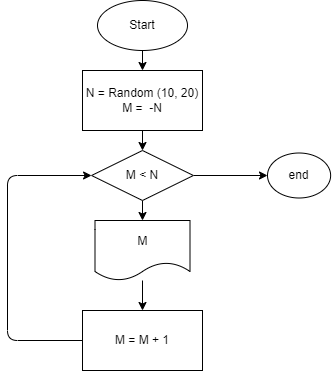

The diagram above was exported from draw.io. Its source (the exported page's mxGraphModel, read from the mxfile embedded in the PNG):
<mxGraphModel dx="446" dy="116" grid="1" gridSize="10" guides="1" tooltips="1" connect="1" arrows="1" fold="1" page="1" pageScale="1" pageWidth="827" pageHeight="1169" background="none" math="0" shadow="0">
  <root>
    <mxCell id="0" />
    <mxCell id="1" parent="0" />
    <mxCell id="4" value="" style="edgeStyle=none;html=1;" parent="1" source="2" target="3" edge="1">
      <mxGeometry relative="1" as="geometry" />
    </mxCell>
    <mxCell id="2" value="Start" style="ellipse;whiteSpace=wrap;html=1;" parent="1" vertex="1">
      <mxGeometry x="230" width="90" height="50" as="geometry" />
    </mxCell>
    <mxCell id="6" value="" style="edgeStyle=none;html=1;" parent="1" source="3" target="5" edge="1">
      <mxGeometry relative="1" as="geometry" />
    </mxCell>
    <mxCell id="3" value="N = Random (10, 20)&lt;br&gt;M =&amp;nbsp; -N" style="whiteSpace=wrap;html=1;" parent="1" vertex="1">
      <mxGeometry x="215" y="70" width="120" height="60" as="geometry" />
    </mxCell>
    <mxCell id="8" style="edgeStyle=none;html=1;entryX=0.5;entryY=0;entryDx=0;entryDy=0;" parent="1" source="5" target="7" edge="1">
      <mxGeometry relative="1" as="geometry" />
    </mxCell>
    <mxCell id="13" value="" style="edgeStyle=none;html=1;" parent="1" source="5" target="12" edge="1">
      <mxGeometry relative="1" as="geometry" />
    </mxCell>
    <mxCell id="5" value="M &amp;lt; N" style="rhombus;whiteSpace=wrap;html=1;" parent="1" vertex="1">
      <mxGeometry x="224.06" y="150" width="101.87" height="50" as="geometry" />
    </mxCell>
    <mxCell id="10" value="" style="edgeStyle=none;html=1;" parent="1" source="7" target="9" edge="1">
      <mxGeometry relative="1" as="geometry" />
    </mxCell>
    <mxCell id="7" value="M" style="shape=document;whiteSpace=wrap;html=1;boundedLbl=1;" parent="1" vertex="1">
      <mxGeometry x="227.5" y="220" width="95" height="60" as="geometry" />
    </mxCell>
    <mxCell id="11" style="edgeStyle=none;html=1;entryX=0;entryY=0.5;entryDx=0;entryDy=0;exitX=0;exitY=0.5;exitDx=0;exitDy=0;" parent="1" source="9" target="5" edge="1">
      <mxGeometry relative="1" as="geometry">
        <Array as="points">
          <mxPoint x="140" y="340" />
          <mxPoint x="140" y="175" />
        </Array>
      </mxGeometry>
    </mxCell>
    <mxCell id="9" value="M = M + 1" style="whiteSpace=wrap;html=1;" parent="1" vertex="1">
      <mxGeometry x="215" y="310" width="120" height="60" as="geometry" />
    </mxCell>
    <mxCell id="12" value="end" style="ellipse;whiteSpace=wrap;html=1;gradientColor=none;fillColor=default;" parent="1" vertex="1">
      <mxGeometry x="400" y="152.5" width="63.13" height="45" as="geometry" />
    </mxCell>
  </root>
</mxGraphModel>